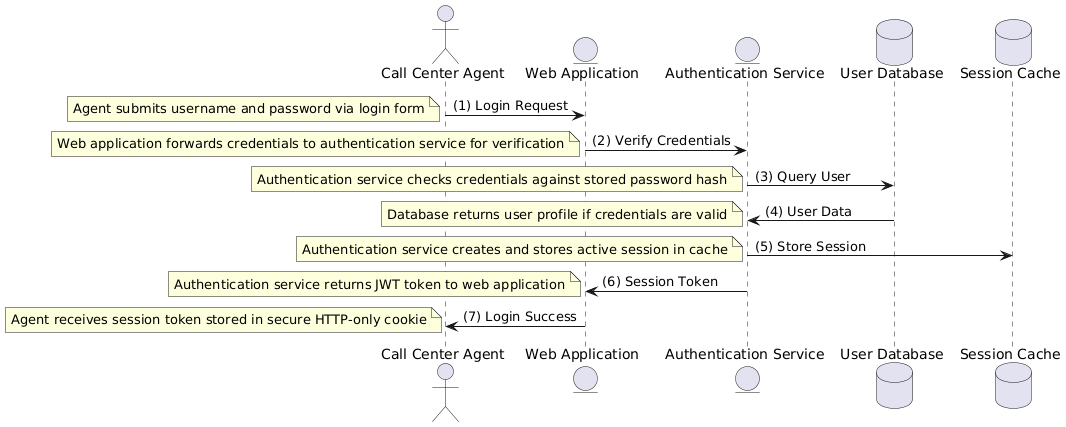

The diagram above was rendered by PlantUML. Its source (embedded in the PNG):
@startuml
actor actor_CallCenterAgent_f2eb7a3ff7 as "Call Center Agent"
entity server_WebApplication_d2006ce1bb as "Web Application"
entity server_AuthenticationService_f8af758679 as "Authentication Service"
database datastore_UserDatabase_2c440ebe53 as "User Database"
database datastore_SessionCache_0291419f72 as "Session Cache"

actor_CallCenterAgent_f2eb7a3ff7 -> server_WebApplication_d2006ce1bb: (1) Login Request
note left
Agent submits username and password via login form
end note
server_WebApplication_d2006ce1bb -> server_AuthenticationService_f8af758679: (2) Verify Credentials
note left
Web application forwards credentials to authentication service for verification
end note
server_AuthenticationService_f8af758679 -> datastore_UserDatabase_2c440ebe53: (3) Query User
note left
Authentication service checks credentials against stored password hash
end note
datastore_UserDatabase_2c440ebe53 -> server_AuthenticationService_f8af758679: (4) User Data
note left
Database returns user profile if credentials are valid
end note
server_AuthenticationService_f8af758679 -> datastore_SessionCache_0291419f72: (5) Store Session
note left
Authentication service creates and stores active session in cache
end note
server_AuthenticationService_f8af758679 -> server_WebApplication_d2006ce1bb: (6) Session Token
note left
Authentication service returns JWT token to web application
end note
server_WebApplication_d2006ce1bb -> actor_CallCenterAgent_f2eb7a3ff7: (7) Login Success
note left
Agent receives session token stored in secure HTTP-only cookie
end note
@enduml